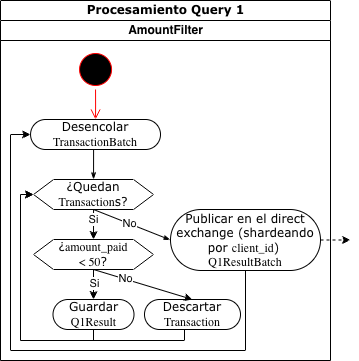

The diagram above was exported from draw.io. Its source (the exported page's mxGraphModel, read from the mxfile embedded in the PNG):
<mxGraphModel dx="934" dy="515" grid="1" gridSize="10" guides="1" tooltips="1" connect="1" arrows="1" fold="1" page="1" pageScale="1" pageWidth="850" pageHeight="1100" background="none" math="0" shadow="0">
  <root>
    <mxCell id="0" />
    <mxCell id="1" parent="0" />
    <mxCell id="1c1d494c118603dd-1" parent="1" style="swimlane;html=1;childLayout=stackLayout;startSize=20;rounded=0;shadow=0;comic=0;labelBackgroundColor=none;strokeWidth=1;fontFamily=Verdana;fontSize=12;align=center;" value="Procesamiento Query 1" vertex="1">
      <mxGeometry height="360" width="330" as="geometry" />
    </mxCell>
    <mxCell id="1c1d494c118603dd-2" parent="1c1d494c118603dd-1" style="swimlane;html=1;startSize=20;align=center;" value="AmountFilter" vertex="1">
      <mxGeometry height="340" width="330" y="20" as="geometry" />
    </mxCell>
    <mxCell id="1c1d494c118603dd-34" edge="1" parent="1c1d494c118603dd-2" source="R5pTY0Cb5GOTEqCWJycZ-3" style="rounded=0;html=1;labelBackgroundColor=none;startArrow=none;startFill=0;startSize=5;endArrow=classicThin;endFill=1;endSize=5;jettySize=auto;orthogonalLoop=1;strokeWidth=1;fontFamily=Verdana;fontSize=12;entryX=0;entryY=0.5;entryDx=0;entryDy=0;exitX=0.5;exitY=1;exitDx=0;exitDy=0;" target="1c1d494c118603dd-6">
      <mxGeometry relative="1" as="geometry">
        <mxPoint x="133.43999999999994" y="295" as="sourcePoint" />
      </mxGeometry>
    </mxCell>
    <mxCell id="hEFkxYXu3q1j0E0hPgbm-2" connectable="0" parent="1c1d494c118603dd-34" style="edgeLabel;html=1;align=center;verticalAlign=middle;resizable=0;points=[];" value="No" vertex="1">
      <mxGeometry relative="1" x="-0.0925" y="1" as="geometry">
        <mxPoint as="offset" />
      </mxGeometry>
    </mxCell>
    <mxCell id="hEFkxYXu3q1j0E0hPgbm-3" parent="1c1d494c118603dd-2" style="rounded=1;whiteSpace=wrap;html=1;shadow=0;comic=0;labelBackgroundColor=none;strokeWidth=1;fontFamily=Verdana;fontSize=12;align=center;arcSize=50;" value="Descartar &lt;font face=&quot;Lucida Console&quot;&gt;Transaction&lt;/font&gt;" vertex="1">
      <mxGeometry height="30" width="96" x="144" y="279" as="geometry" />
    </mxCell>
    <mxCell id="MYBdH5WXHSSHPJoMIRp5-4" edge="1" parent="1c1d494c118603dd-2" source="R5pTY0Cb5GOTEqCWJycZ-7" style="edgeStyle=orthogonalEdgeStyle;rounded=0;orthogonalLoop=1;jettySize=auto;html=1;exitX=0.5;exitY=1;exitDx=0;exitDy=0;entryX=0;entryY=0.5;entryDx=0;entryDy=0;" target="R5pTY0Cb5GOTEqCWJycZ-3">
      <mxGeometry relative="1" as="geometry">
        <Array as="points">
          <mxPoint x="93" y="320" />
          <mxPoint x="20" y="320" />
          <mxPoint x="20" y="174" />
        </Array>
      </mxGeometry>
    </mxCell>
    <mxCell id="YEV0_xhSAcZyubdZOOgX-1" edge="1" parent="1c1d494c118603dd-2" source="1c1d494c118603dd-6" style="edgeStyle=orthogonalEdgeStyle;rounded=0;orthogonalLoop=1;jettySize=auto;html=1;exitX=0.5;exitY=1;exitDx=0;exitDy=0;entryX=0;entryY=0.5;entryDx=0;entryDy=0;" target="hEFkxYXu3q1j0E0hPgbm-19">
      <mxGeometry relative="1" as="geometry">
        <Array as="points">
          <mxPoint x="245" y="330" />
          <mxPoint x="10" y="330" />
          <mxPoint x="10" y="114" />
        </Array>
      </mxGeometry>
    </mxCell>
    <mxCell id="1c1d494c118603dd-6" parent="1c1d494c118603dd-2" style="rounded=1;whiteSpace=wrap;html=1;shadow=0;comic=0;labelBackgroundColor=none;strokeWidth=1;fontFamily=Verdana;fontSize=12;align=center;arcSize=50;" value="Publicar en el direct exchange (shardeando por &lt;font face=&quot;Lucida Console&quot;&gt;client_id&lt;/font&gt;&lt;font face=&quot;Verdana&quot;&gt;)&lt;/font&gt;&lt;font face=&quot;Lucida Console&quot;&gt;&amp;nbsp;&lt;/font&gt;&lt;div&gt;&lt;font face=&quot;Lucida Console&quot;&gt;Q1ResultBatch&lt;/font&gt;&lt;/div&gt;" vertex="1">
      <mxGeometry height="61" width="150" x="170" y="189" as="geometry" />
    </mxCell>
    <mxCell id="hEFkxYXu3q1j0E0hPgbm-19" parent="1c1d494c118603dd-2" style="rounded=1;whiteSpace=wrap;html=1;shadow=0;comic=0;labelBackgroundColor=none;strokeWidth=1;fontFamily=Verdana;fontSize=12;align=center;arcSize=50;" value="Desencolar &lt;font face=&quot;Lucida Console&quot;&gt;TransactionBatch&lt;/font&gt;" vertex="1">
      <mxGeometry height="30" width="129.94" x="30.06" y="99" as="geometry" />
    </mxCell>
    <mxCell id="hEFkxYXu3q1j0E0hPgbm-55" edge="1" parent="1c1d494c118603dd-2" source="R5pTY0Cb5GOTEqCWJycZ-2" style="rounded=0;orthogonalLoop=1;jettySize=auto;html=1;exitX=0.5;exitY=1;exitDx=0;exitDy=0;entryX=0.5;entryY=0;entryDx=0;entryDy=0;" target="hEFkxYXu3q1j0E0hPgbm-3">
      <mxGeometry relative="1" as="geometry">
        <mxPoint x="93.06" y="249" as="sourcePoint" />
      </mxGeometry>
    </mxCell>
    <mxCell id="hEFkxYXu3q1j0E0hPgbm-56" connectable="0" parent="hEFkxYXu3q1j0E0hPgbm-55" style="edgeLabel;html=1;align=center;verticalAlign=middle;resizable=0;points=[];" value="No" vertex="1">
      <mxGeometry relative="1" x="-0.3623" y="1" as="geometry">
        <mxPoint as="offset" />
      </mxGeometry>
    </mxCell>
    <mxCell id="hEFkxYXu3q1j0E0hPgbm-17" edge="1" parent="1c1d494c118603dd-2" source="hEFkxYXu3q1j0E0hPgbm-3" style="edgeStyle=orthogonalEdgeStyle;rounded=0;orthogonalLoop=1;jettySize=auto;html=1;exitX=0.5;exitY=1;exitDx=0;exitDy=0;entryX=0;entryY=0.5;entryDx=0;entryDy=0;" target="R5pTY0Cb5GOTEqCWJycZ-3">
      <mxGeometry relative="1" as="geometry">
        <Array as="points">
          <mxPoint x="184" y="320" />
          <mxPoint x="20" y="320" />
          <mxPoint x="20" y="174" />
        </Array>
        <mxPoint x="40" y="200" as="sourcePoint" />
        <mxPoint x="200" y="620" as="targetPoint" />
      </mxGeometry>
    </mxCell>
    <mxCell id="aCtx2QfaCv0SDb0Pl5VR-1" parent="1c1d494c118603dd-2" style="ellipse;html=1;shape=startState;fillColor=#000000;strokeColor=#ff0000;" value="" vertex="1">
      <mxGeometry height="40" width="40" x="75.06" y="29" as="geometry" />
    </mxCell>
    <mxCell id="aCtx2QfaCv0SDb0Pl5VR-2" edge="1" parent="1c1d494c118603dd-2" style="edgeStyle=orthogonalEdgeStyle;html=1;verticalAlign=bottom;endArrow=open;endSize=8;strokeColor=#ff0000;rounded=0;entryX=0.5;entryY=0;entryDx=0;entryDy=0;exitX=0.5;exitY=1;exitDx=0;exitDy=0;" target="hEFkxYXu3q1j0E0hPgbm-19" value="">
      <mxGeometry relative="1" as="geometry">
        <mxPoint x="95.05999999999983" y="69" as="sourcePoint" />
        <mxPoint x="89" y="99" as="targetPoint" />
      </mxGeometry>
    </mxCell>
    <mxCell id="R5pTY0Cb5GOTEqCWJycZ-3" parent="1c1d494c118603dd-2" style="shape=hexagon;perimeter=hexagonPerimeter2;whiteSpace=wrap;html=1;fixedSize=1;" value="&lt;font face=&quot;Verdana&quot;&gt;¿Quedan &lt;/font&gt;&lt;font face=&quot;Lucida Console&quot;&gt;Transaction&lt;/font&gt;&lt;font face=&quot;Verdana&quot;&gt;s?&lt;/font&gt;" vertex="1">
      <mxGeometry height="30" width="120" x="33.06" y="159" as="geometry" />
    </mxCell>
    <mxCell id="1c1d494c118603dd-27" edge="1" parent="1c1d494c118603dd-2" source="hEFkxYXu3q1j0E0hPgbm-19" style="edgeStyle=orthogonalEdgeStyle;rounded=0;html=1;labelBackgroundColor=none;startArrow=none;startFill=0;startSize=5;endArrow=classicThin;endFill=1;endSize=5;jettySize=auto;orthogonalLoop=1;strokeWidth=1;fontFamily=Verdana;fontSize=12;entryX=0.5;entryY=0;entryDx=0;entryDy=0;exitX=0.5;exitY=1;exitDx=0;exitDy=0;" target="R5pTY0Cb5GOTEqCWJycZ-3">
      <mxGeometry relative="1" as="geometry">
        <Array as="points">
          <mxPoint x="93" y="129" />
        </Array>
        <mxPoint x="90" y="139" as="sourcePoint" />
        <mxPoint x="90.00000000000011" y="189" as="targetPoint" />
      </mxGeometry>
    </mxCell>
    <mxCell id="R5pTY0Cb5GOTEqCWJycZ-10" edge="1" parent="1c1d494c118603dd-2" source="R5pTY0Cb5GOTEqCWJycZ-2" style="rounded=0;orthogonalLoop=1;jettySize=auto;html=1;exitX=0.5;exitY=1;exitDx=0;exitDy=0;entryX=0.5;entryY=0;entryDx=0;entryDy=0;" target="R5pTY0Cb5GOTEqCWJycZ-7">
      <mxGeometry relative="1" as="geometry" />
    </mxCell>
    <mxCell id="R5pTY0Cb5GOTEqCWJycZ-11" connectable="0" parent="R5pTY0Cb5GOTEqCWJycZ-10" style="edgeLabel;html=1;align=center;verticalAlign=middle;resizable=0;points=[];" value="Si" vertex="1">
      <mxGeometry relative="1" x="-0.1302" as="geometry">
        <mxPoint as="offset" />
      </mxGeometry>
    </mxCell>
    <mxCell id="R5pTY0Cb5GOTEqCWJycZ-2" parent="1c1d494c118603dd-2" style="shape=hexagon;perimeter=hexagonPerimeter2;whiteSpace=wrap;html=1;fixedSize=1;" value="&lt;span style=&quot;font-family: Verdana;&quot;&gt;¿&lt;/span&gt;&lt;font face=&quot;Lucida Console&quot;&gt;amount_paid&lt;/font&gt;&lt;div&gt;&lt;font face=&quot;Lucida Console&quot; style=&quot;background-color: transparent; color: light-dark(rgb(0, 0, 0), rgb(255, 255, 255));&quot;&gt;&amp;lt; 50&lt;/font&gt;&lt;span style=&quot;background-color: transparent; color: light-dark(rgb(0, 0, 0), rgb(255, 255, 255)); font-family: Verdana;&quot;&gt;?&lt;/span&gt;&lt;/div&gt;" vertex="1">
      <mxGeometry height="30" width="120" x="33" y="219" as="geometry" />
    </mxCell>
    <mxCell id="R5pTY0Cb5GOTEqCWJycZ-4" edge="1" parent="1c1d494c118603dd-2" source="R5pTY0Cb5GOTEqCWJycZ-3" style="edgeStyle=orthogonalEdgeStyle;rounded=0;orthogonalLoop=1;jettySize=auto;html=1;exitX=0.5;exitY=1;exitDx=0;exitDy=0;entryX=0.5;entryY=0;entryDx=0;entryDy=0;" target="R5pTY0Cb5GOTEqCWJycZ-2">
      <mxGeometry relative="1" as="geometry" />
    </mxCell>
    <mxCell id="R5pTY0Cb5GOTEqCWJycZ-6" connectable="0" parent="R5pTY0Cb5GOTEqCWJycZ-4" style="edgeLabel;html=1;align=center;verticalAlign=middle;resizable=0;points=[];" value="Si" vertex="1">
      <mxGeometry relative="1" x="-0.3555" y="-1" as="geometry">
        <mxPoint as="offset" />
      </mxGeometry>
    </mxCell>
    <mxCell id="R5pTY0Cb5GOTEqCWJycZ-7" parent="1c1d494c118603dd-2" style="rounded=1;whiteSpace=wrap;html=1;shadow=0;comic=0;labelBackgroundColor=none;strokeWidth=1;fontFamily=Verdana;fontSize=12;align=center;arcSize=50;" value="Guardar &lt;font face=&quot;Lucida Console&quot;&gt;Q1Result&lt;/font&gt;" vertex="1">
      <mxGeometry height="30" width="81" x="52.5" y="279" as="geometry" />
    </mxCell>
    <mxCell id="hEFkxYXu3q1j0E0hPgbm-36" edge="1" parent="1c1d494c118603dd-2" source="1c1d494c118603dd-6" style="edgeStyle=orthogonalEdgeStyle;rounded=0;orthogonalLoop=1;jettySize=auto;html=1;dashed=1;exitX=1;exitY=0.5;exitDx=0;exitDy=0;">
      <mxGeometry relative="1" as="geometry">
        <Array as="points" />
        <mxPoint x="443" y="260" as="sourcePoint" />
        <mxPoint x="350" y="220" as="targetPoint" />
      </mxGeometry>
    </mxCell>
  </root>
</mxGraphModel>